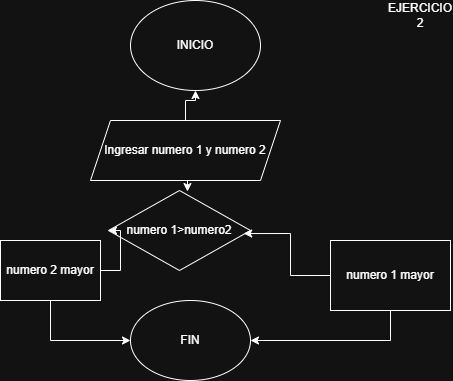

The diagram above was exported from draw.io. Its source (the exported page's mxGraphModel, read from the mxfile embedded in the PNG):
<mxGraphModel dx="872" dy="473" grid="1" gridSize="10" guides="1" tooltips="1" connect="1" arrows="1" fold="1" page="1" pageScale="1" pageWidth="827" pageHeight="1169" math="0" shadow="0">
  <root>
    <mxCell id="ulJNsZiqpHF-rU1pGFvm-0" />
    <mxCell id="ulJNsZiqpHF-rU1pGFvm-1" parent="ulJNsZiqpHF-rU1pGFvm-0" />
    <mxCell id="ulJNsZiqpHF-rU1pGFvm-3" value="INICIO" style="ellipse;whiteSpace=wrap;html=1;" parent="ulJNsZiqpHF-rU1pGFvm-1" vertex="1">
      <mxGeometry x="310" y="30" width="130" height="90" as="geometry" />
    </mxCell>
    <mxCell id="ulJNsZiqpHF-rU1pGFvm-15" value="&lt;font style=&quot;vertical-align: inherit;&quot;&gt;&lt;font style=&quot;vertical-align: inherit;&quot;&gt;EJERCICIO 2&lt;/font&gt;&lt;/font&gt;" style="text;html=1;align=center;verticalAlign=middle;whiteSpace=wrap;rounded=0;" parent="ulJNsZiqpHF-rU1pGFvm-1" vertex="1">
      <mxGeometry x="570" y="30" width="60" height="30" as="geometry" />
    </mxCell>
    <mxCell id="sGn1DdXCbl8aRgni92no-3" style="edgeStyle=orthogonalEdgeStyle;rounded=0;orthogonalLoop=1;jettySize=auto;html=1;" parent="ulJNsZiqpHF-rU1pGFvm-1" source="sGn1DdXCbl8aRgni92no-1" target="ulJNsZiqpHF-rU1pGFvm-3" edge="1">
      <mxGeometry relative="1" as="geometry" />
    </mxCell>
    <mxCell id="sGn1DdXCbl8aRgni92no-1" value="Ingresar numero 1 y numero 2" style="shape=parallelogram;perimeter=parallelogramPerimeter;whiteSpace=wrap;html=1;fixedSize=1;" parent="ulJNsZiqpHF-rU1pGFvm-1" vertex="1">
      <mxGeometry x="270" y="150" width="190" height="60" as="geometry" />
    </mxCell>
    <mxCell id="sGn1DdXCbl8aRgni92no-4" value="numero 1&amp;gt;numero2" style="rhombus;whiteSpace=wrap;html=1;" parent="ulJNsZiqpHF-rU1pGFvm-1" vertex="1">
      <mxGeometry x="288" y="220" width="142" height="80" as="geometry" />
    </mxCell>
    <mxCell id="sGn1DdXCbl8aRgni92no-5" style="edgeStyle=orthogonalEdgeStyle;rounded=0;orthogonalLoop=1;jettySize=auto;html=1;exitX=0.5;exitY=1;exitDx=0;exitDy=0;entryX=0.556;entryY=0.013;entryDx=0;entryDy=0;entryPerimeter=0;" parent="ulJNsZiqpHF-rU1pGFvm-1" source="sGn1DdXCbl8aRgni92no-1" target="sGn1DdXCbl8aRgni92no-4" edge="1">
      <mxGeometry relative="1" as="geometry" />
    </mxCell>
    <mxCell id="sGn1DdXCbl8aRgni92no-7" style="edgeStyle=orthogonalEdgeStyle;rounded=0;orthogonalLoop=1;jettySize=auto;html=1;" parent="ulJNsZiqpHF-rU1pGFvm-1" source="sGn1DdXCbl8aRgni92no-6" target="sGn1DdXCbl8aRgni92no-4" edge="1">
      <mxGeometry relative="1" as="geometry" />
    </mxCell>
    <mxCell id="sGn1DdXCbl8aRgni92no-11" style="edgeStyle=orthogonalEdgeStyle;rounded=0;orthogonalLoop=1;jettySize=auto;html=1;exitX=0.5;exitY=1;exitDx=0;exitDy=0;" parent="ulJNsZiqpHF-rU1pGFvm-1" source="sGn1DdXCbl8aRgni92no-6" target="sGn1DdXCbl8aRgni92no-10" edge="1">
      <mxGeometry relative="1" as="geometry" />
    </mxCell>
    <mxCell id="sGn1DdXCbl8aRgni92no-6" value="numero 2 mayor" style="rounded=0;whiteSpace=wrap;html=1;" parent="ulJNsZiqpHF-rU1pGFvm-1" vertex="1">
      <mxGeometry x="180" y="270" width="100" height="60" as="geometry" />
    </mxCell>
    <mxCell id="sGn1DdXCbl8aRgni92no-12" style="edgeStyle=orthogonalEdgeStyle;rounded=0;orthogonalLoop=1;jettySize=auto;html=1;exitX=0.5;exitY=1;exitDx=0;exitDy=0;" parent="ulJNsZiqpHF-rU1pGFvm-1" source="sGn1DdXCbl8aRgni92no-8" target="sGn1DdXCbl8aRgni92no-10" edge="1">
      <mxGeometry relative="1" as="geometry" />
    </mxCell>
    <mxCell id="sGn1DdXCbl8aRgni92no-8" value="numero 1 mayor" style="rounded=0;whiteSpace=wrap;html=1;" parent="ulJNsZiqpHF-rU1pGFvm-1" vertex="1">
      <mxGeometry x="510" y="270" width="120" height="70" as="geometry" />
    </mxCell>
    <mxCell id="sGn1DdXCbl8aRgni92no-9" style="edgeStyle=orthogonalEdgeStyle;rounded=0;orthogonalLoop=1;jettySize=auto;html=1;entryX=0.952;entryY=0.538;entryDx=0;entryDy=0;entryPerimeter=0;" parent="ulJNsZiqpHF-rU1pGFvm-1" source="sGn1DdXCbl8aRgni92no-8" target="sGn1DdXCbl8aRgni92no-4" edge="1">
      <mxGeometry relative="1" as="geometry" />
    </mxCell>
    <mxCell id="sGn1DdXCbl8aRgni92no-10" value="FIN" style="ellipse;whiteSpace=wrap;html=1;" parent="ulJNsZiqpHF-rU1pGFvm-1" vertex="1">
      <mxGeometry x="310" y="330" width="120" height="80" as="geometry" />
    </mxCell>
  </root>
</mxGraphModel>